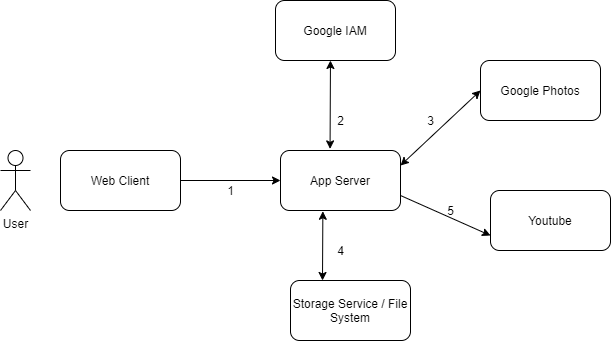

The diagram above was exported from draw.io. Its source (the exported page's mxGraphModel, read from the mxfile embedded in the PNG):
<mxGraphModel dx="1038" dy="649" grid="1" gridSize="10" guides="1" tooltips="1" connect="1" arrows="1" fold="1" page="1" pageScale="1" pageWidth="850" pageHeight="1100" math="0" shadow="0">
  <root>
    <mxCell id="0" />
    <mxCell id="1" parent="0" />
    <mxCell id="oruxTCCpb-Vr0WvrNovi-13" style="edgeStyle=orthogonalEdgeStyle;rounded=0;orthogonalLoop=1;jettySize=auto;html=1;" edge="1" parent="1" source="oruxTCCpb-Vr0WvrNovi-1" target="oruxTCCpb-Vr0WvrNovi-2">
      <mxGeometry relative="1" as="geometry" />
    </mxCell>
    <mxCell id="oruxTCCpb-Vr0WvrNovi-1" value="Web Client" style="rounded=1;whiteSpace=wrap;html=1;" vertex="1" parent="1">
      <mxGeometry x="150" y="200" width="120" height="60" as="geometry" />
    </mxCell>
    <mxCell id="oruxTCCpb-Vr0WvrNovi-2" value="App Server" style="rounded=1;whiteSpace=wrap;html=1;" vertex="1" parent="1">
      <mxGeometry x="370" y="200" width="120" height="60" as="geometry" />
    </mxCell>
    <mxCell id="oruxTCCpb-Vr0WvrNovi-3" value="User" style="shape=umlActor;verticalLabelPosition=bottom;verticalAlign=top;html=1;outlineConnect=0;" vertex="1" parent="1">
      <mxGeometry x="90" y="200" width="30" height="60" as="geometry" />
    </mxCell>
    <mxCell id="oruxTCCpb-Vr0WvrNovi-6" value="Storage Service / File System" style="rounded=1;whiteSpace=wrap;html=1;" vertex="1" parent="1">
      <mxGeometry x="380" y="330" width="120" height="60" as="geometry" />
    </mxCell>
    <mxCell id="oruxTCCpb-Vr0WvrNovi-7" value="Google Photos" style="rounded=1;whiteSpace=wrap;html=1;" vertex="1" parent="1">
      <mxGeometry x="570" y="110" width="120" height="60" as="geometry" />
    </mxCell>
    <mxCell id="oruxTCCpb-Vr0WvrNovi-8" value="Youtube" style="rounded=1;whiteSpace=wrap;html=1;" vertex="1" parent="1">
      <mxGeometry x="580" y="240" width="120" height="60" as="geometry" />
    </mxCell>
    <mxCell id="oruxTCCpb-Vr0WvrNovi-9" value="Google IAM" style="rounded=1;whiteSpace=wrap;html=1;" vertex="1" parent="1">
      <mxGeometry x="365" y="50" width="120" height="60" as="geometry" />
    </mxCell>
    <mxCell id="oruxTCCpb-Vr0WvrNovi-16" value="" style="endArrow=classic;startArrow=classic;html=1;rounded=0;entryX=0.458;entryY=1;entryDx=0;entryDy=0;entryPerimeter=0;exitX=0.413;exitY=-0.027;exitDx=0;exitDy=0;exitPerimeter=0;" edge="1" parent="1" source="oruxTCCpb-Vr0WvrNovi-2" target="oruxTCCpb-Vr0WvrNovi-9">
      <mxGeometry width="50" height="50" relative="1" as="geometry">
        <mxPoint x="420" y="190" as="sourcePoint" />
        <mxPoint x="470" y="110" as="targetPoint" />
      </mxGeometry>
    </mxCell>
    <mxCell id="oruxTCCpb-Vr0WvrNovi-17" value="" style="endArrow=classic;startArrow=classic;html=1;rounded=0;entryX=0;entryY=0.5;entryDx=0;entryDy=0;exitX=1;exitY=0.25;exitDx=0;exitDy=0;" edge="1" parent="1" source="oruxTCCpb-Vr0WvrNovi-2" target="oruxTCCpb-Vr0WvrNovi-7">
      <mxGeometry width="50" height="50" relative="1" as="geometry">
        <mxPoint x="429.55999999999995" y="208.38" as="sourcePoint" />
        <mxPoint x="429.96000000000004" y="120" as="targetPoint" />
      </mxGeometry>
    </mxCell>
    <mxCell id="oruxTCCpb-Vr0WvrNovi-19" value="" style="endArrow=classic;html=1;rounded=0;exitX=1;exitY=0.75;exitDx=0;exitDy=0;entryX=0;entryY=0.75;entryDx=0;entryDy=0;" edge="1" parent="1" source="oruxTCCpb-Vr0WvrNovi-2" target="oruxTCCpb-Vr0WvrNovi-8">
      <mxGeometry width="50" height="50" relative="1" as="geometry">
        <mxPoint x="520" y="280" as="sourcePoint" />
        <mxPoint x="570" y="230" as="targetPoint" />
      </mxGeometry>
    </mxCell>
    <mxCell id="oruxTCCpb-Vr0WvrNovi-20" value="1" style="text;html=1;align=center;verticalAlign=middle;resizable=0;points=[];autosize=1;strokeColor=none;fillColor=none;" vertex="1" parent="1">
      <mxGeometry x="310" y="230" width="20" height="20" as="geometry" />
    </mxCell>
    <mxCell id="oruxTCCpb-Vr0WvrNovi-22" value="2" style="text;html=1;align=center;verticalAlign=middle;resizable=0;points=[];autosize=1;strokeColor=none;fillColor=none;" vertex="1" parent="1">
      <mxGeometry x="420" y="160" width="20" height="20" as="geometry" />
    </mxCell>
    <mxCell id="oruxTCCpb-Vr0WvrNovi-23" value="3" style="text;html=1;align=center;verticalAlign=middle;resizable=0;points=[];autosize=1;strokeColor=none;fillColor=none;" vertex="1" parent="1">
      <mxGeometry x="510" y="160" width="20" height="20" as="geometry" />
    </mxCell>
    <mxCell id="oruxTCCpb-Vr0WvrNovi-24" value="4" style="text;html=1;align=center;verticalAlign=middle;resizable=0;points=[];autosize=1;strokeColor=none;fillColor=none;" vertex="1" parent="1">
      <mxGeometry x="420" y="290" width="20" height="20" as="geometry" />
    </mxCell>
    <mxCell id="oruxTCCpb-Vr0WvrNovi-25" value="5" style="text;html=1;align=center;verticalAlign=middle;resizable=0;points=[];autosize=1;strokeColor=none;fillColor=none;" vertex="1" parent="1">
      <mxGeometry x="530" y="250" width="20" height="20" as="geometry" />
    </mxCell>
    <mxCell id="oruxTCCpb-Vr0WvrNovi-26" value="" style="endArrow=classic;startArrow=classic;html=1;rounded=0;entryX=0.353;entryY=1.013;entryDx=0;entryDy=0;entryPerimeter=0;" edge="1" parent="1" target="oruxTCCpb-Vr0WvrNovi-2">
      <mxGeometry width="50" height="50" relative="1" as="geometry">
        <mxPoint x="412" y="330" as="sourcePoint" />
        <mxPoint x="450" y="250" as="targetPoint" />
      </mxGeometry>
    </mxCell>
  </root>
</mxGraphModel>